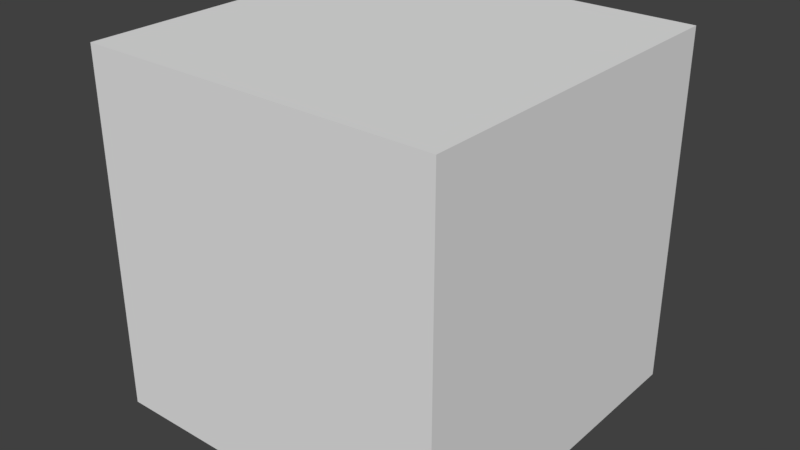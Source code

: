 # Source: HallWall_2x2x2.blend  (saved by Blender 2.79.0; exported with 4.5.12 LTS)
import bpy
from mathutils import Matrix  # noqa: F401  (used for matrix-valued properties, if any)

bpy.ops.wm.read_factory_settings(use_empty=True)
scene = bpy.context.scene
scene.name = 'Scene'

# ---- collections
col_collection_1 = bpy.data.collections.new('Collection 1'); scene.collection.children.link(col_collection_1)

# ---- materials (node trees are filled in below, after node groups)
mat_material = bpy.data.materials.new('Material')
mat_material.alpha_threshold = 0.0
mat_material.use_transparent_shadow = False
mat_material.roughness = 0.5
mat_material.line_color = (0.0, 0.0, 0.0, 1.0)

# ---- material node trees

# ---- world
world_world = bpy.data.worlds.new('World'); scene.world = world_world
world_world.color = (0.05088, 0.05088, 0.05088)
world_world.use_sun_shadow = False
world_world.sun_shadow_jitter_overblur = 0.0
world_world.cycles.sampling_method = 'MANUAL'

# ---- meshes
me_hallwall_2x2x2 = bpy.data.meshes.new('HallWall_2x2x2')
me_hallwall_2x2x2.from_pydata([(2.0, -8.742e-08, -2.0), (2.0, 7.816e-15, 1.788e-07), (0.0, 0.0, 0.0), (4.768e-07, -8.742e-08, -2.0), (2.0, 2.0, -2.0), (2.0, 2.0, 6.874e-07), (-2.384e-07, 2.0, -2.662e-07), (1.788e-07, 2.0, -2.0)], [], [(0, 1, 2, 3), (4, 7, 6, 5), (0, 4, 5, 1), (1, 5, 6, 2), (2, 6, 7, 3), (4, 0, 3, 7)])
me_hallwall_2x2x2.materials.append(mat_material)
me_hallwall_2x2x2.use_remesh_preserve_volume = False
me_hallwall_2x2x2.use_remesh_preserve_attributes = False
me_hallwall_2x2x2.use_mirror_vertex_groups = False
me_hallwall_2x2x2.update()

# ---- objects
ob_hallwall_2x2x2 = bpy.data.objects.new('HallWall_2x2x2', me_hallwall_2x2x2)

# ---- transforms, parenting, visibility, modifiers, constraints
ob_hallwall_2x2x2.location = (0.0, 1.788e-07, 0.0)
ob_hallwall_2x2x2.rotation_euler = (1.571, 0.0, 0.0)
ob_hallwall_2x2x2.lock_rotations_4d = False
ob_hallwall_2x2x2.empty_display_type = 'ARROWS'
ob_hallwall_2x2x2.lineart.crease_threshold = 0.0

# ---- collection membership
col_collection_1.objects.link(ob_hallwall_2x2x2)

# ---- scene / render settings (as saved in the file)
scene.frame_start = 1; scene.frame_end = 250; scene.frame_set(79)
scene.render.engine = 'BLENDER_EEVEE_NEXT'
scene.render.resolution_percentage = 50
scene.render.dither_intensity = 0.0
scene.cycles.use_denoising = False
scene.cycles.samples = 128
scene.cycles.sampling_pattern = 'TABULATED_SOBOL'
scene.cycles.use_adaptive_sampling = False
scene.cycles.use_light_tree = False
scene.cycles.blur_glossy = 0.0
scene.cycles.sample_clamp_indirect = 0.0
scene.view_settings.view_transform = 'Standard'
bpy.context.view_layer.update()

# ---- added for rendering (the .blend has no active camera and no usable light): camera, sun
cam_auto = bpy.data.cameras.new('AutoCamera')
cam_auto.lens = 50.0
cam_auto.sensor_width = 36.0
cam_auto.clip_end = 1000.0
ob_auto_camera = bpy.data.objects.new('AutoCamera', cam_auto)
scene.collection.objects.link(ob_auto_camera)
ob_auto_camera.location = (4.20507, -2.84609, 3.56406)
ob_auto_camera.rotation_euler = (1.09748, -7.21219e-08, 0.694738)
scene.camera = ob_auto_camera
light_auto_sun = bpy.data.lights.new('AutoSun', 'SUN')
light_auto_sun.energy = 3.0
light_auto_sun.angle = 0.0523599
ob_auto_sun = bpy.data.objects.new('AutoSun', light_auto_sun)
scene.collection.objects.link(ob_auto_sun)
ob_auto_sun.rotation_euler = (0.872665, 0.174533, 0.523599)
bpy.context.view_layer.update()
